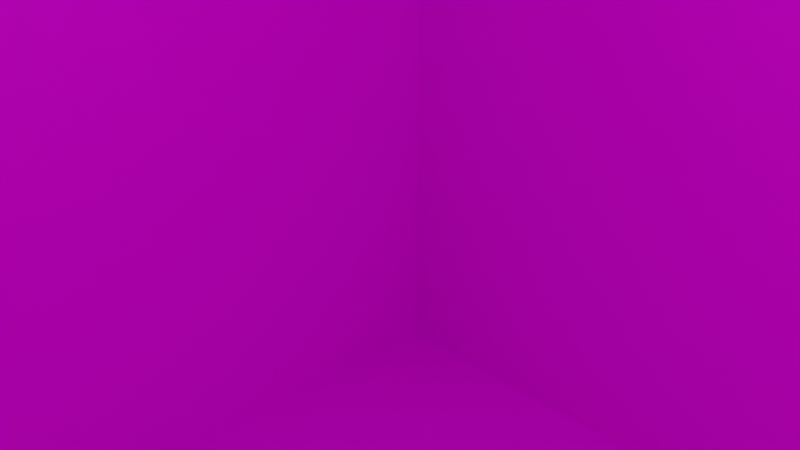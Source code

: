 # Source: skyBoxDark.blend  (saved by Blender 2.93.20; exported with 4.5.12 LTS)
import bpy
from mathutils import Matrix  # noqa: F401  (used for matrix-valued properties, if any)

bpy.ops.wm.read_factory_settings(use_empty=True)
scene = bpy.context.scene
scene.name = 'Scene'

# ---- collections
col_collection = bpy.data.collections.new('Collection'); scene.collection.children.link(col_collection)

# ---- images (referenced by path relative to the original .blend; pixels are not part of the script)
import os
ASSET_DIR = os.environ.get("B2B_ASSET_DIR", "")  # directory of the original .blend (textures are referenced by path, not embedded)
HERE = os.path.dirname(os.path.abspath(__file__))  # packed textures are extracted next to this script under _unpacked/

def load_image(name, relpath, width, height, colorspace="sRGB"):
    """Load a texture the original file referenced (path relative to the .blend, or extracted next to this script)."""
    p = next((c for c in (os.path.join(HERE, relpath), os.path.join(ASSET_DIR, relpath)) if relpath and os.path.exists(c)), "")
    if p:
        img = bpy.data.images.load(p, check_existing=True)
        img.name = name
    else:  # same state as the original file: an image datablock whose file is absent (Cycles renders it pink)
        img = bpy.data.images.new(name, width, height)
        img.source = "FILE"
        img.filepath = "//" + (relpath or name)
    img.colorspace_settings.name = colorspace
    return img
img_dark_ft_png = load_image('dark_ft.png', 'dark_ft.png', 1024, 1024, 'sRGB')
img_dark_lf_png = load_image('dark_lf.png', 'dark_lf.png', 1024, 1024, 'sRGB')
img_dark_rt_png = load_image('dark_rt.png', 'dark_rt.png', 1024, 1024, 'sRGB')
img_dark_bk_png = load_image('dark_bk.png', 'dark_bk.png', 1024, 1024, 'sRGB')
img_dark_dn_png = load_image('dark_dn.png', 'dark_dn.png', 1024, 1024, 'sRGB')
img_dark_up_png = load_image('dark_up.png', 'dark_up.png', 1024, 1024, 'sRGB')

# ---- materials (node trees are filled in below, after node groups)
mat_sb_for = bpy.data.materials.new('sb_for')
mat_sb_for.alpha_threshold = 0.0
mat_sb_for.use_transparent_shadow = False
mat_sb_for.line_color = (0.0, 0.0, 0.0, 1.0)
mat_sb_lef = bpy.data.materials.new('sb_lef')
mat_sb_lef.use_transparent_shadow = False
mat_sb_rig = bpy.data.materials.new('sb_rig')
mat_sb_rig.use_transparent_shadow = False
mat_sb_bac = bpy.data.materials.new('sb_Bac')
mat_sb_bac.use_transparent_shadow = False
mat_sb_bot = bpy.data.materials.new('sb_bot')
mat_sb_bot.use_transparent_shadow = False
mat_sb_top = bpy.data.materials.new('sb_top')
mat_sb_top.use_transparent_shadow = False

# ---- material node trees
mat_sb_for.use_nodes = True; mat_sb_for.node_tree.nodes.clear()
_N = mat_sb_for.node_tree.nodes; _L = mat_sb_for.node_tree.links
n0 = _N.new('ShaderNodeOutputMaterial'); n0.name = 'Material Output'; n0.location = (300, 300)
n1 = _N.new('ShaderNodeBsdfPrincipled'); n1.name = 'Principled BSDF'; n1.location = (10, 300)
n1.distribution = 'GGX'
n1.subsurface_method = 'BURLEY'
n1.inputs[2].default_value = 0.4
n1.inputs[3].default_value = 1.45
n1.inputs[27].default_value = (0.0, 0.0, 0.0, 1.0)
n1.inputs[28].default_value = 1.0
n2 = _N.new('ShaderNodeTexImage'); n2.name = 'Image Texture'; n2.location = (-280, 275)
n2.image = img_dark_ft_png
_L.new(n1.outputs[0], n0.inputs[0])
_L.new(n2.outputs[0], n1.inputs[0])
n0.is_active_output = True
mat_sb_lef.use_nodes = True; mat_sb_lef.node_tree.nodes.clear()
_N = mat_sb_lef.node_tree.nodes; _L = mat_sb_lef.node_tree.links
n0 = _N.new('ShaderNodeBsdfPrincipled'); n0.name = 'Principled BSDF'; n0.location = (10, 300)
n0.distribution = 'GGX'
n0.subsurface_method = 'BURLEY'
n0.inputs[3].default_value = 1.45
n0.inputs[27].default_value = (0.0, 0.0, 0.0, 1.0)
n0.inputs[28].default_value = 1.0
n1 = _N.new('ShaderNodeOutputMaterial'); n1.name = 'Material Output'; n1.location = (300, 300)
n2 = _N.new('ShaderNodeTexImage'); n2.name = 'Image Texture'; n2.location = (-280, 275)
n2.image = img_dark_lf_png
_L.new(n0.outputs[0], n1.inputs[0])
_L.new(n2.outputs[0], n0.inputs[0])
n1.is_active_output = True
mat_sb_rig.use_nodes = True; mat_sb_rig.node_tree.nodes.clear()
_N = mat_sb_rig.node_tree.nodes; _L = mat_sb_rig.node_tree.links
n0 = _N.new('ShaderNodeBsdfPrincipled'); n0.name = 'Principled BSDF'; n0.location = (10, 300)
n0.distribution = 'GGX'
n0.subsurface_method = 'BURLEY'
n0.inputs[3].default_value = 1.45
n0.inputs[27].default_value = (0.0, 0.0, 0.0, 1.0)
n0.inputs[28].default_value = 1.0
n1 = _N.new('ShaderNodeOutputMaterial'); n1.name = 'Material Output'; n1.location = (300, 300)
n2 = _N.new('ShaderNodeTexImage'); n2.name = 'Image Texture'; n2.location = (-280, 275)
n2.image = img_dark_rt_png
_L.new(n0.outputs[0], n1.inputs[0])
_L.new(n2.outputs[0], n0.inputs[0])
n1.is_active_output = True
mat_sb_bac.use_nodes = True; mat_sb_bac.node_tree.nodes.clear()
_N = mat_sb_bac.node_tree.nodes; _L = mat_sb_bac.node_tree.links
n0 = _N.new('ShaderNodeBsdfPrincipled'); n0.name = 'Principled BSDF'; n0.location = (10, 300)
n0.distribution = 'GGX'
n0.subsurface_method = 'BURLEY'
n0.inputs[3].default_value = 1.45
n0.inputs[27].default_value = (0.0, 0.0, 0.0, 1.0)
n0.inputs[28].default_value = 1.0
n1 = _N.new('ShaderNodeOutputMaterial'); n1.name = 'Material Output'; n1.location = (300, 300)
n2 = _N.new('ShaderNodeTexImage'); n2.name = 'Image Texture'; n2.location = (-280, 275)
n2.image = img_dark_bk_png
_L.new(n0.outputs[0], n1.inputs[0])
_L.new(n2.outputs[0], n0.inputs[0])
n1.is_active_output = True
mat_sb_bot.use_nodes = True; mat_sb_bot.node_tree.nodes.clear()
_N = mat_sb_bot.node_tree.nodes; _L = mat_sb_bot.node_tree.links
n0 = _N.new('ShaderNodeBsdfPrincipled'); n0.name = 'Principled BSDF'; n0.location = (10, 300)
n0.distribution = 'GGX'
n0.subsurface_method = 'BURLEY'
n0.inputs[3].default_value = 1.45
n0.inputs[27].default_value = (0.0, 0.0, 0.0, 1.0)
n0.inputs[28].default_value = 1.0
n1 = _N.new('ShaderNodeOutputMaterial'); n1.name = 'Material Output'; n1.location = (300, 300)
n2 = _N.new('ShaderNodeTexImage'); n2.name = 'Image Texture'; n2.location = (-280, 275)
n2.image = img_dark_dn_png
_L.new(n0.outputs[0], n1.inputs[0])
_L.new(n2.outputs[0], n0.inputs[0])
n1.is_active_output = True
mat_sb_top.use_nodes = True; mat_sb_top.node_tree.nodes.clear()
_N = mat_sb_top.node_tree.nodes; _L = mat_sb_top.node_tree.links
n0 = _N.new('ShaderNodeBsdfPrincipled'); n0.name = 'Principled BSDF'; n0.location = (10, 300)
n0.distribution = 'GGX'
n0.subsurface_method = 'BURLEY'
n0.inputs[3].default_value = 1.45
n0.inputs[27].default_value = (0.0, 0.0, 0.0, 1.0)
n0.inputs[28].default_value = 1.0
n1 = _N.new('ShaderNodeOutputMaterial'); n1.name = 'Material Output'; n1.location = (300, 300)
n2 = _N.new('ShaderNodeTexImage'); n2.name = 'Image Texture'; n2.location = (-280, 275)
n2.image = img_dark_up_png
_L.new(n0.outputs[0], n1.inputs[0])
_L.new(n2.outputs[0], n0.inputs[0])
n1.is_active_output = True

# ---- world
world_world = bpy.data.worlds.new('World'); scene.world = world_world
world_world.use_nodes = True; world_world.node_tree.nodes.clear()
_N = world_world.node_tree.nodes; _L = world_world.node_tree.links
n0 = _N.new('ShaderNodeOutputWorld'); n0.name = 'World Output'; n0.location = (300, 300)
n1 = _N.new('ShaderNodeBackground'); n1.name = 'Background'; n1.location = (10, 300)
n1.inputs[0].default_value = (0.05088, 0.05088, 0.05088, 1.0)
_L.new(n1.outputs[0], n0.inputs[0])
n0.is_active_output = True
world_world.color = (0.05088, 0.05088, 0.05088)
world_world.use_sun_shadow = False
world_world.sun_shadow_jitter_overblur = 0.0

# ---- cameras
cam_camera = bpy.data.cameras.new('Camera')
cam_camera.clip_end = 100.0
cam_camera.ortho_scale = 7.314

# ---- lights
light_light = bpy.data.lights.new('Light', 'POINT')
light_light.transmission_factor = 0.0
light_light.energy = 1000.0
light_light.shadow_soft_size = 0.1
light_light.shadow_maximum_resolution = 0.006
light_light.use_absolute_resolution = True

# ---- meshes
me_cube = bpy.data.meshes.new('Cube')
me_cube.from_pydata([(-11.96, -11.96, -11.96), (-11.96, -11.96, 11.96), (-11.96, 11.96, -11.96), (-11.96, 11.96, 11.96), (11.96, -11.96, -11.96), (11.96, -11.96, 11.96), (11.96, 11.96, -11.96), (11.96, 11.96, 11.96)], [], [(0, 4, 6, 2), (3, 2, 6, 7), (7, 6, 4, 5), (5, 1, 3, 7), (1, 0, 2, 3), (5, 4, 0, 1)])
me_cube.polygons.foreach_set('material_index', [4, 2, 3, 5, 0, 1])
_uv = me_cube.uv_layers.new(name='UVMap')
_uv.uv.foreach_set('vector', [0.0, 0.0, 1.0, 0.0, 1.0, 1.0, 0.0, 1.0, 0.9991, -0.0009384, 1.001, 0.9991, 0.0009402, 1.001, -0.0009384, 0.0009402, 1.0, 1.0, 1.0, 0.0, 0.0, 0.0, 0.0, 1.0, 9.998e-05, 9.998e-05, 0.9999, 9.998e-05, 0.9999, 0.9999, 0.0001001, 0.9999, 0.0, 1.0, 0.0, 0.0, 1.0, 0.0, 1.0, 1.0, 1.0, 1.0, 1.0, 0.0, 0.0, 0.0, 0.0, 1.0])
me_cube.materials.append(mat_sb_for)
me_cube.materials.append(mat_sb_lef)
me_cube.materials.append(mat_sb_rig)
me_cube.materials.append(mat_sb_bac)
me_cube.materials.append(mat_sb_bot)
me_cube.materials.append(mat_sb_top)
me_cube.use_remesh_preserve_volume = False
me_cube.use_remesh_preserve_attributes = False
me_cube.use_mirror_vertex_groups = False
me_cube.update()

# ---- objects
ob_cube = bpy.data.objects.new('Cube', me_cube)
ob_light = bpy.data.objects.new('Light', light_light)
ob_camera = bpy.data.objects.new('Camera', cam_camera)

# ---- transforms, parenting, visibility, modifiers, constraints
ob_cube.location = (0.0, 0.0, 0.0)
ob_cube.lock_rotations_4d = False
ob_cube.empty_display_type = 'ARROWS'
ob_cube.lineart.crease_threshold = 0.0
ob_light.location = (4.076, 1.005, 5.904)
ob_light.rotation_euler = (0.6503, 0.05522, 1.866)
ob_light.lock_rotations_4d = False
ob_light.empty_display_type = 'ARROWS'
ob_light.color = (0.0, 0.0, 0.0, 0.0)
ob_light.lineart.crease_threshold = 0.0
ob_camera.location = (7.359, -6.926, 4.958)
ob_camera.rotation_euler = (1.109, 0.0, 0.8149)
ob_camera.lock_rotations_4d = False
ob_camera.empty_display_type = 'ARROWS'
ob_camera.color = (0.0, 0.0, 0.0, 0.0)
ob_camera.display_type = 'WIRE'
ob_camera.lineart.crease_threshold = 0.0

# ---- collection membership
col_collection.objects.link(ob_cube)
col_collection.objects.link(ob_light)
col_collection.objects.link(ob_camera)

# ---- scene / render settings (as saved in the file)
scene.camera = ob_camera
scene.frame_start = 1; scene.frame_end = 250; scene.frame_set(1)
scene.render.engine = 'BLENDER_EEVEE_NEXT'
scene.cycles.use_denoising = False
scene.cycles.samples = 128
scene.cycles.sampling_pattern = 'TABULATED_SOBOL'
scene.cycles.use_adaptive_sampling = False
scene.cycles.use_light_tree = False
scene.view_settings.view_transform = 'Filmic'
bpy.context.view_layer.update()
